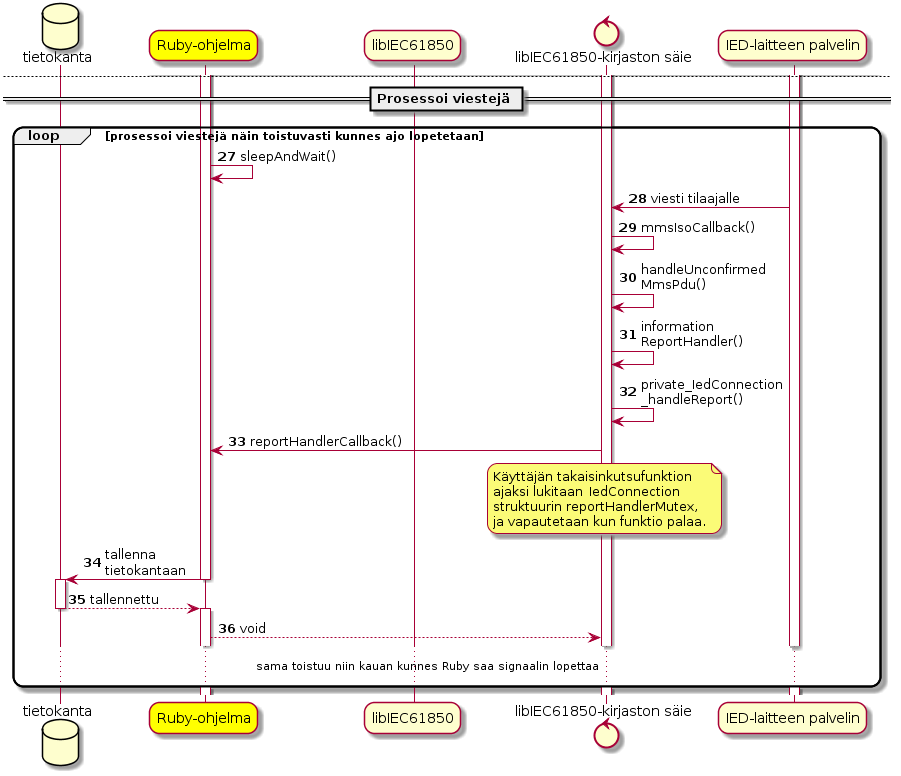

The diagram above was rendered by PlantUML. Its source (embedded in the PNG):
@startuml
autonumber

skinparam roundcorner 20

database tietokanta as db
participant "Ruby-ohjelma" as ruby #Yellow
participant "libIEC61850" as libiec
control "libIEC61850-kirjaston säie" as thread
participant "IED-laitteen palvelin" as ied

== IED:n tietojen luku ==

activate ied
activate ruby
ruby -> db : lue kaikki\nRCB-instanssien\ntiedot
deactivate ruby
activate db
db --> ruby : tiedot
deactivate db
activate ruby

== Avaa yhteys ==

ruby -> libiec : IedConnection_create()
deactivate ruby
activate libiec
libiec --> ruby : IedConnection
deactivate libiec
activate ruby
ruby -> libiec : IedConnection_connect()
deactivate ruby
activate libiec
libiec -> thread : Thread_start()
activate thread
thread -> ied : avaa yhteys
libiec -> libiec : sleep if hande\nThreadRunning == false
ied --> thread : yhteys avattu
thread --> libiec : handeThread\nRunning= true
libiec --> ruby : void
deactivate libiec
activate ruby

== Tilaa kaikki RCB-instanssit ==

loop jokainen RCB-instanssi
	ruby -> libiec : IedConnection_get\nRBCValues()
	deactivate ruby
	activate libiec
	libiec -> thread : sendRequestAnd\nWaitForResponse()
	thread -> ied : lue RCB:n arvot
	ied --> thread : arvot
	thread --> libiec : ByteBuffer
	libiec --> ruby : ClientReportControlBlock
	deactivate libiec
	activate ruby
	ruby -> ruby : setRCBValues()
	ruby -> libiec : IedConnection_install\nReportHandler()
	deactivate ruby
	activate libiec
	note right
		Takaisinkutsufunktion asettamisen ajaksi
		lukitaan IedConnection struktuurin
		reportHandlerMutex, ja vapautetaan kunnes
		funktio on asetettu. Samaa lukitusta
		käytetään kun takaisinkutsufunktiota kutsutaan
		viestin saapuessa, kohdat 33-36.
	end note
	libiec --> ruby : void
	deactivate libiec
	activate ruby
	ruby -> libiec : IedConnection_set\nRCBValues()
	deactivate ruby
	activate libiec
	libiec -> thread : sendRequestAnd\nWaitForResponse()
	thread -> ied : kirjoita arvot
	note left
		IED-laite aloittaa heti viestien lähettämisen,
		kun arvot kirjoitetaan. Viestejä tullaan
		ottamaan jo vastaan ja prosessoimaan kun muita
		RCB-instansseja tilataan, kohdat 28-36.
	end note
	ied --> thread : arvot kirjoitettu
	thread --> libiec : ByteBuffer
	libiec --> ruby : void
	deactivate libiec
	activate ruby
end

newpage

== Prosessoi viestejä ==

loop prosessoi viestejä näin toistuvasti kunnes ajo lopetetaan
	ruby -> ruby : sleepAndWait()
	ied -> thread : viesti tilaajalle
	thread -> thread : mmsIsoCallback()
	thread -> thread : handleUnconfirmed\nMmsPdu()
	thread -> thread : information\nReportHandler()
	thread -> thread : private_IedConnection\n_handleReport()
	thread -> ruby : reportHandlerCallback()
	note over thread
		Käyttäjän takaisinkutsufunktion
		ajaksi lukitaan	IedConnection
		struktuurin reportHandlerMutex,
		ja vapautetaan kun funktio palaa.
	end note
	ruby -> db : tallenna\ntietokantaan
	deactivate ruby
	activate db
	db --> ruby : tallennettu
	deactivate db
	activate ruby
	ruby --> thread : void
	...sama toistuu niin kauan kunnes Ruby saa signaalin lopettaa...
end
@enduml